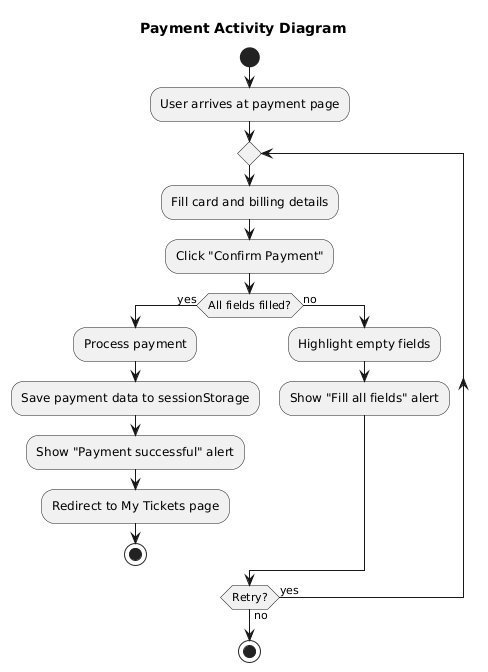

The diagram above was rendered by PlantUML. Its source (embedded in the PNG):
@startuml
title Payment Activity Diagram

start
:User arrives at payment page;

repeat
  :Fill card and billing details;
  :Click "Confirm Payment";
  
  if (All fields filled?) then (yes)
    :Process payment;
    :Save payment data to sessionStorage;
    :Show "Payment successful" alert;
    :Redirect to My Tickets page;
    stop
  else (no)
    :Highlight empty fields;
    :Show "Fill all fields" alert;
  endif
  
repeat while (Retry?) is (yes) not (no)

stop
@enduml